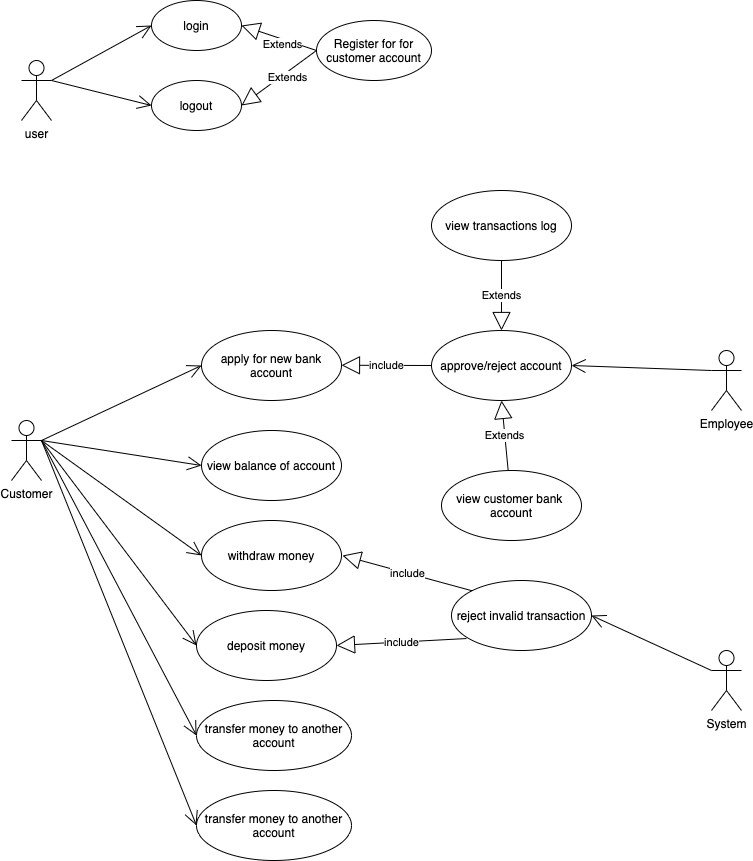

The diagram above was exported from draw.io. Its source (the exported page's mxGraphModel, read from the mxfile embedded in the PNG):
<mxGraphModel dx="1426" dy="737" grid="1" gridSize="10" guides="1" tooltips="1" connect="1" arrows="1" fold="1" page="1" pageScale="1" pageWidth="850" pageHeight="1100" math="0" shadow="0">
  <root>
    <mxCell id="0" />
    <mxCell id="1" parent="0" />
    <mxCell id="EcytkrBM7I5n4R4p2fsT-8" value="login" style="ellipse;whiteSpace=wrap;html=1;" vertex="1" parent="1">
      <mxGeometry x="180" y="120" width="90" height="50" as="geometry" />
    </mxCell>
    <mxCell id="EcytkrBM7I5n4R4p2fsT-7" value="user" style="shape=umlActor;verticalLabelPosition=bottom;verticalAlign=top;html=1;" vertex="1" parent="1">
      <mxGeometry x="50" y="180" width="30" height="60" as="geometry" />
    </mxCell>
    <mxCell id="EcytkrBM7I5n4R4p2fsT-10" value="" style="endArrow=open;endFill=1;endSize=12;html=1;entryX=0;entryY=0.5;entryDx=0;entryDy=0;exitX=1;exitY=0.3333333333333333;exitDx=0;exitDy=0;exitPerimeter=0;" edge="1" parent="1" source="EcytkrBM7I5n4R4p2fsT-7" target="EcytkrBM7I5n4R4p2fsT-8">
      <mxGeometry width="160" relative="1" as="geometry">
        <mxPoint x="130" y="200" as="sourcePoint" />
        <mxPoint x="115" y="120" as="targetPoint" />
      </mxGeometry>
    </mxCell>
    <mxCell id="EcytkrBM7I5n4R4p2fsT-12" value="Extends" style="endArrow=block;endSize=16;endFill=0;html=1;entryX=1;entryY=0.5;entryDx=0;entryDy=0;exitX=0;exitY=0.5;exitDx=0;exitDy=0;" edge="1" parent="1" source="EcytkrBM7I5n4R4p2fsT-13" target="EcytkrBM7I5n4R4p2fsT-8">
      <mxGeometry x="-0.1512" y="4" width="160" relative="1" as="geometry">
        <mxPoint x="360" y="155" as="sourcePoint" />
        <mxPoint x="390" y="120" as="targetPoint" />
        <mxPoint y="1" as="offset" />
      </mxGeometry>
    </mxCell>
    <mxCell id="EcytkrBM7I5n4R4p2fsT-13" value="Register for for&lt;br&gt;customer account" style="ellipse;whiteSpace=wrap;html=1;" vertex="1" parent="1">
      <mxGeometry x="345" y="140" width="115" height="60" as="geometry" />
    </mxCell>
    <mxCell id="EcytkrBM7I5n4R4p2fsT-14" value="Customer" style="shape=umlActor;verticalLabelPosition=bottom;verticalAlign=top;html=1;" vertex="1" parent="1">
      <mxGeometry x="40" y="540" width="30" height="60" as="geometry" />
    </mxCell>
    <mxCell id="EcytkrBM7I5n4R4p2fsT-15" value="apply for new bank account" style="ellipse;whiteSpace=wrap;html=1;" vertex="1" parent="1">
      <mxGeometry x="230" y="450" width="140" height="70" as="geometry" />
    </mxCell>
    <mxCell id="EcytkrBM7I5n4R4p2fsT-16" value="" style="endArrow=open;endFill=1;endSize=12;html=1;entryX=0;entryY=0.5;entryDx=0;entryDy=0;" edge="1" parent="1" target="EcytkrBM7I5n4R4p2fsT-15">
      <mxGeometry width="160" relative="1" as="geometry">
        <mxPoint x="70" y="560" as="sourcePoint" />
        <mxPoint x="250" y="340" as="targetPoint" />
      </mxGeometry>
    </mxCell>
    <mxCell id="EcytkrBM7I5n4R4p2fsT-17" value="view balance of account" style="ellipse;whiteSpace=wrap;html=1;" vertex="1" parent="1">
      <mxGeometry x="230" y="550" width="140" height="70" as="geometry" />
    </mxCell>
    <mxCell id="EcytkrBM7I5n4R4p2fsT-18" value="" style="endArrow=open;endFill=1;endSize=12;html=1;entryX=0;entryY=0.5;entryDx=0;entryDy=0;" edge="1" parent="1" target="EcytkrBM7I5n4R4p2fsT-17">
      <mxGeometry width="160" relative="1" as="geometry">
        <mxPoint x="70" y="560" as="sourcePoint" />
        <mxPoint x="250" y="670" as="targetPoint" />
      </mxGeometry>
    </mxCell>
    <mxCell id="EcytkrBM7I5n4R4p2fsT-19" value="withdraw money" style="ellipse;whiteSpace=wrap;html=1;" vertex="1" parent="1">
      <mxGeometry x="230" y="640" width="140" height="70" as="geometry" />
    </mxCell>
    <mxCell id="EcytkrBM7I5n4R4p2fsT-20" value="deposit money" style="ellipse;whiteSpace=wrap;html=1;" vertex="1" parent="1">
      <mxGeometry x="225" y="730" width="140" height="70" as="geometry" />
    </mxCell>
    <mxCell id="EcytkrBM7I5n4R4p2fsT-21" value="" style="endArrow=open;endFill=1;endSize=12;html=1;entryX=0;entryY=0.5;entryDx=0;entryDy=0;" edge="1" parent="1" target="EcytkrBM7I5n4R4p2fsT-19">
      <mxGeometry width="160" relative="1" as="geometry">
        <mxPoint x="70" y="560" as="sourcePoint" />
        <mxPoint x="500" y="600" as="targetPoint" />
      </mxGeometry>
    </mxCell>
    <mxCell id="EcytkrBM7I5n4R4p2fsT-22" value="" style="endArrow=open;endFill=1;endSize=12;html=1;entryX=0;entryY=0.5;entryDx=0;entryDy=0;" edge="1" parent="1" target="EcytkrBM7I5n4R4p2fsT-20">
      <mxGeometry width="160" relative="1" as="geometry">
        <mxPoint x="70" y="560" as="sourcePoint" />
        <mxPoint x="220" y="760" as="targetPoint" />
      </mxGeometry>
    </mxCell>
    <mxCell id="EcytkrBM7I5n4R4p2fsT-23" value="System" style="shape=umlActor;verticalLabelPosition=bottom;verticalAlign=top;html=1;" vertex="1" parent="1">
      <mxGeometry x="740" y="770" width="30" height="60" as="geometry" />
    </mxCell>
    <mxCell id="EcytkrBM7I5n4R4p2fsT-24" value="Employee" style="shape=umlActor;verticalLabelPosition=bottom;verticalAlign=top;html=1;" vertex="1" parent="1">
      <mxGeometry x="740" y="470" width="30" height="60" as="geometry" />
    </mxCell>
    <mxCell id="EcytkrBM7I5n4R4p2fsT-26" value="reject invalid transaction" style="ellipse;whiteSpace=wrap;html=1;" vertex="1" parent="1">
      <mxGeometry x="480" y="700" width="140" height="70" as="geometry" />
    </mxCell>
    <mxCell id="EcytkrBM7I5n4R4p2fsT-29" value="include" style="endArrow=block;endSize=16;endFill=0;html=1;entryX=1;entryY=0.5;entryDx=0;entryDy=0;exitX=0;exitY=0;exitDx=0;exitDy=0;" edge="1" parent="1" source="EcytkrBM7I5n4R4p2fsT-26">
      <mxGeometry width="160" relative="1" as="geometry">
        <mxPoint x="475" y="720" as="sourcePoint" />
        <mxPoint x="371" y="675" as="targetPoint" />
      </mxGeometry>
    </mxCell>
    <mxCell id="EcytkrBM7I5n4R4p2fsT-30" value="include" style="endArrow=block;endSize=16;endFill=0;html=1;entryX=1;entryY=0.5;entryDx=0;entryDy=0;exitX=0.107;exitY=0.829;exitDx=0;exitDy=0;exitPerimeter=0;" edge="1" parent="1" source="EcytkrBM7I5n4R4p2fsT-26" target="EcytkrBM7I5n4R4p2fsT-20">
      <mxGeometry width="160" relative="1" as="geometry">
        <mxPoint x="470" y="690" as="sourcePoint" />
        <mxPoint x="285.034900937595" y="150.62952629441133" as="targetPoint" />
      </mxGeometry>
    </mxCell>
    <mxCell id="EcytkrBM7I5n4R4p2fsT-31" value="" style="endArrow=open;endFill=1;endSize=12;html=1;entryX=1;entryY=0.5;entryDx=0;entryDy=0;exitX=0;exitY=0.3333333333333333;exitDx=0;exitDy=0;exitPerimeter=0;" edge="1" parent="1" source="EcytkrBM7I5n4R4p2fsT-23" target="EcytkrBM7I5n4R4p2fsT-26">
      <mxGeometry width="160" relative="1" as="geometry">
        <mxPoint x="730" y="790" as="sourcePoint" />
        <mxPoint x="500" y="710" as="targetPoint" />
      </mxGeometry>
    </mxCell>
    <mxCell id="EcytkrBM7I5n4R4p2fsT-32" value="approve/reject account" style="ellipse;whiteSpace=wrap;html=1;" vertex="1" parent="1">
      <mxGeometry x="460" y="450" width="140" height="70" as="geometry" />
    </mxCell>
    <mxCell id="EcytkrBM7I5n4R4p2fsT-33" value="include" style="endArrow=block;endSize=16;endFill=0;html=1;entryX=1;entryY=0.5;entryDx=0;entryDy=0;exitX=0;exitY=0.5;exitDx=0;exitDy=0;" edge="1" parent="1" source="EcytkrBM7I5n4R4p2fsT-32">
      <mxGeometry width="160" relative="1" as="geometry">
        <mxPoint x="499.5" y="520" as="sourcePoint" />
        <mxPoint x="369.9974746830583" y="484.74873734152925" as="targetPoint" />
      </mxGeometry>
    </mxCell>
    <mxCell id="EcytkrBM7I5n4R4p2fsT-34" value="" style="endArrow=open;endFill=1;endSize=12;html=1;entryX=1;entryY=0.5;entryDx=0;entryDy=0;exitX=0;exitY=0.3333333333333333;exitDx=0;exitDy=0;exitPerimeter=0;" edge="1" parent="1" source="EcytkrBM7I5n4R4p2fsT-24" target="EcytkrBM7I5n4R4p2fsT-32">
      <mxGeometry width="160" relative="1" as="geometry">
        <mxPoint x="750" y="800" as="sourcePoint" />
        <mxPoint x="630" y="745" as="targetPoint" />
      </mxGeometry>
    </mxCell>
    <mxCell id="EcytkrBM7I5n4R4p2fsT-35" value="view customer bank&amp;nbsp; account" style="ellipse;whiteSpace=wrap;html=1;" vertex="1" parent="1">
      <mxGeometry x="470" y="590" width="140" height="70" as="geometry" />
    </mxCell>
    <mxCell id="EcytkrBM7I5n4R4p2fsT-39" value="Extends" style="endArrow=block;endSize=16;endFill=0;html=1;entryX=0.5;entryY=1;entryDx=0;entryDy=0;" edge="1" parent="1" source="EcytkrBM7I5n4R4p2fsT-35" target="EcytkrBM7I5n4R4p2fsT-32">
      <mxGeometry width="160" relative="1" as="geometry">
        <mxPoint x="530" y="585" as="sourcePoint" />
        <mxPoint x="390" y="900" as="targetPoint" />
      </mxGeometry>
    </mxCell>
    <mxCell id="EcytkrBM7I5n4R4p2fsT-40" value="transfer money to another account" style="ellipse;whiteSpace=wrap;html=1;" vertex="1" parent="1">
      <mxGeometry x="225" y="820" width="155" height="70" as="geometry" />
    </mxCell>
    <mxCell id="EcytkrBM7I5n4R4p2fsT-41" value="" style="endArrow=open;endFill=1;endSize=12;html=1;entryX=0;entryY=0.5;entryDx=0;entryDy=0;" edge="1" parent="1" target="EcytkrBM7I5n4R4p2fsT-40">
      <mxGeometry width="160" relative="1" as="geometry">
        <mxPoint x="70" y="560" as="sourcePoint" />
        <mxPoint x="500" y="610" as="targetPoint" />
      </mxGeometry>
    </mxCell>
    <mxCell id="EcytkrBM7I5n4R4p2fsT-42" value="transfer money to another account" style="ellipse;whiteSpace=wrap;html=1;" vertex="1" parent="1">
      <mxGeometry x="225" y="910" width="155" height="70" as="geometry" />
    </mxCell>
    <mxCell id="EcytkrBM7I5n4R4p2fsT-43" value="" style="endArrow=open;endFill=1;endSize=12;html=1;entryX=0;entryY=0.5;entryDx=0;entryDy=0;exitX=1;exitY=0.3333333333333333;exitDx=0;exitDy=0;exitPerimeter=0;" edge="1" parent="1" target="EcytkrBM7I5n4R4p2fsT-42" source="EcytkrBM7I5n4R4p2fsT-14">
      <mxGeometry width="160" relative="1" as="geometry">
        <mxPoint x="100" y="560" as="sourcePoint" />
        <mxPoint x="500" y="700" as="targetPoint" />
      </mxGeometry>
    </mxCell>
    <mxCell id="EcytkrBM7I5n4R4p2fsT-44" value="view transactions log" style="ellipse;whiteSpace=wrap;html=1;" vertex="1" parent="1">
      <mxGeometry x="460" y="310" width="140" height="70" as="geometry" />
    </mxCell>
    <mxCell id="EcytkrBM7I5n4R4p2fsT-45" value="Extends" style="endArrow=block;endSize=16;endFill=0;html=1;entryX=0.5;entryY=0;entryDx=0;entryDy=0;exitX=0.5;exitY=1;exitDx=0;exitDy=0;" edge="1" parent="1" source="EcytkrBM7I5n4R4p2fsT-44" target="EcytkrBM7I5n4R4p2fsT-32">
      <mxGeometry width="160" relative="1" as="geometry">
        <mxPoint x="546.670439540939" y="600.0396151798595" as="sourcePoint" />
        <mxPoint x="540" y="530" as="targetPoint" />
      </mxGeometry>
    </mxCell>
    <mxCell id="EcytkrBM7I5n4R4p2fsT-51" value="logout" style="ellipse;whiteSpace=wrap;html=1;" vertex="1" parent="1">
      <mxGeometry x="180" y="200" width="90" height="50" as="geometry" />
    </mxCell>
    <mxCell id="EcytkrBM7I5n4R4p2fsT-55" value="" style="endArrow=open;endFill=1;endSize=12;html=1;entryX=0;entryY=0.5;entryDx=0;entryDy=0;" edge="1" parent="1" target="EcytkrBM7I5n4R4p2fsT-51">
      <mxGeometry width="160" relative="1" as="geometry">
        <mxPoint x="80" y="200" as="sourcePoint" />
        <mxPoint x="200" y="215" as="targetPoint" />
      </mxGeometry>
    </mxCell>
    <mxCell id="EcytkrBM7I5n4R4p2fsT-56" value="Extends" style="endArrow=block;endSize=16;endFill=0;html=1;entryX=1;entryY=0.5;entryDx=0;entryDy=0;exitX=0;exitY=0.5;exitDx=0;exitDy=0;" edge="1" parent="1" source="EcytkrBM7I5n4R4p2fsT-13" target="EcytkrBM7I5n4R4p2fsT-51">
      <mxGeometry x="-0.1512" y="4" width="160" relative="1" as="geometry">
        <mxPoint x="360" y="240" as="sourcePoint" />
        <mxPoint x="285" y="215" as="targetPoint" />
        <mxPoint y="1" as="offset" />
      </mxGeometry>
    </mxCell>
  </root>
</mxGraphModel>